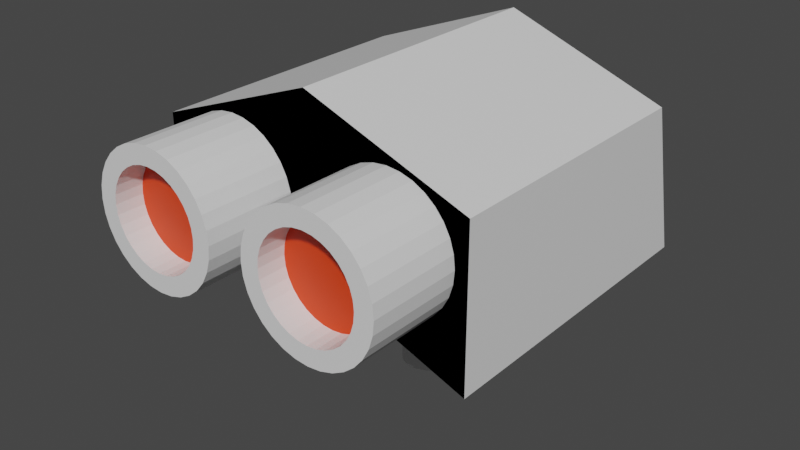 # Source: roboHead.blend  (saved by Blender 3.3.6; exported with 4.5.12 LTS)
import bpy
from mathutils import Matrix  # noqa: F401  (used for matrix-valued properties, if any)

bpy.ops.wm.read_factory_settings(use_empty=True)
scene = bpy.context.scene
scene.name = 'Scene'

# ---- collections
col_collection = bpy.data.collections.new('Collection'); scene.collection.children.link(col_collection)

# ---- materials (node trees are filled in below, after node groups)
mat_eyes = bpy.data.materials.new('eyes')
mat_eyes.use_transparent_shadow = False
mat_headmat = bpy.data.materials.new('HeadMat')
mat_headmat.use_transparent_shadow = False

# ---- material node trees
mat_eyes.use_nodes = True; mat_eyes.node_tree.nodes.clear()
_N = mat_eyes.node_tree.nodes; _L = mat_eyes.node_tree.links
n0 = _N.new('ShaderNodeBsdfPrincipled'); n0.name = 'Principled BSDF'; n0.location = (10, 300)
n0.distribution = 'GGX'
n0.subsurface_method = 'RANDOM_WALK_SKIN'
n0.inputs[0].default_value = (0.8, 0.04305, 0.0, 1.0)
n0.inputs[3].default_value = 1.45
n0.inputs[27].default_value = (0.0, 0.0, 0.0, 1.0)
n0.inputs[28].default_value = 1.0
n1 = _N.new('ShaderNodeOutputMaterial'); n1.name = 'Material Output'; n1.location = (300, 300)
_L.new(n0.outputs[0], n1.inputs[0])
n1.is_active_output = True
mat_headmat.use_nodes = True; mat_headmat.node_tree.nodes.clear()
_N = mat_headmat.node_tree.nodes; _L = mat_headmat.node_tree.links
n0 = _N.new('ShaderNodeBsdfPrincipled'); n0.name = 'Principled BSDF'; n0.location = (10, 300)
n0.distribution = 'GGX'
n0.subsurface_method = 'RANDOM_WALK_SKIN'
n0.inputs[3].default_value = 1.45
n0.inputs[27].default_value = (0.0, 0.0, 0.0, 1.0)
n0.inputs[28].default_value = 1.0
n1 = _N.new('ShaderNodeOutputMaterial'); n1.name = 'Material Output'; n1.location = (300, 300)
_L.new(n0.outputs[0], n1.inputs[0])
n1.is_active_output = True

# ---- world
world_world = bpy.data.worlds.new('World'); scene.world = world_world
world_world.use_nodes = True; world_world.node_tree.nodes.clear()
_N = world_world.node_tree.nodes; _L = world_world.node_tree.links
n0 = _N.new('ShaderNodeOutputWorld'); n0.name = 'World Output'; n0.location = (300, 300)
n1 = _N.new('ShaderNodeBackground'); n1.name = 'Background'; n1.location = (10, 300)
n1.inputs[0].default_value = (0.05088, 0.05088, 0.05088, 1.0)
_L.new(n1.outputs[0], n0.inputs[0])
n0.is_active_output = True
world_world.color = (0.05088, 0.05088, 0.05088)
world_world.use_sun_shadow = False
world_world.sun_shadow_jitter_overblur = 0.0

# ---- meshes
me_cube_003 = bpy.data.meshes.new('Cube.003')
me_cube_003.from_pydata([(-1.0, -1.0, -1.0), (-1.0, -1.0, 1.0), (-1.0, 1.0, -1.0), (-1.0, 0.754, 1.0), (1.0, -1.0, -1.0), (1.0, -1.0, 1.0), (1.0, 1.0, -1.0), (1.0, 0.754, 1.0), (0.0, 1.0, -0.2246), (0.0, 0.754, 1.775), (0.0, -1.0, -0.2246), (0.0, -1.0, 1.775), (-0.5171, -0.7471, 1.244), (-0.5171, -1.56, 1.244), (-0.4378, -0.7471, 1.227), (-0.4378, -1.56, 1.227), (-0.3616, -0.7471, 1.18), (-0.3616, -1.56, 1.18), (-0.2913, -0.7471, 1.102), (-0.2913, -1.56, 1.102), (-0.2297, -0.7471, 0.9971), (-0.2297, -1.56, 0.9971), (-0.1791, -0.7471, 0.8695), (-0.1791, -1.56, 0.8695), (-0.1416, -0.7471, 0.724), (-0.1416, -1.56, 0.724), (-0.1184, -0.7471, 0.5661), (-0.1184, -1.56, 0.5661), (-0.1106, -0.7471, 0.4019), (-0.1106, -1.56, 0.4019), (-0.1184, -0.7471, 0.2377), (-0.1184, -1.56, 0.2377), (-0.1416, -0.7471, 0.07979), (-0.1416, -1.56, 0.07979), (-0.1791, -0.7471, -0.06573), (-0.1791, -1.56, -0.06573), (-0.2297, -0.7471, -0.1933), (-0.2297, -1.56, -0.1933), (-0.2913, -0.7471, -0.2979), (-0.2913, -1.56, -0.2979), (-0.3616, -0.7471, -0.3757), (-0.3616, -1.56, -0.3757), (-0.4378, -0.7471, -0.4236), (-0.4378, -1.56, -0.4236), (-0.5171, -0.7471, -0.4398), (-0.5171, -1.56, -0.4398), (-0.5964, -0.7471, -0.4236), (-0.5964, -1.56, -0.4236), (-0.6727, -0.7471, -0.3757), (-0.6727, -1.56, -0.3757), (-0.7429, -0.7471, -0.2979), (-0.7429, -1.56, -0.2979), (-0.8045, -0.7471, -0.1933), (-0.8045, -1.56, -0.1933), (-0.8551, -0.7471, -0.06573), (-0.8551, -1.56, -0.06573), (-0.8927, -0.7471, 0.07979), (-0.8927, -1.56, 0.07979), (-0.9158, -0.7471, 0.2377), (-0.9158, -1.56, 0.2377), (-0.9236, -0.7471, 0.4019), (-0.9236, -1.56, 0.4019), (-0.9158, -0.7471, 0.5661), (-0.9158, -1.56, 0.5661), (-0.8927, -0.7471, 0.724), (-0.8927, -1.56, 0.724), (-0.8551, -0.7471, 0.8695), (-0.8551, -1.56, 0.8695), (-0.8045, -0.7471, 0.9971), (-0.8045, -1.56, 0.9971), (-0.7429, -0.7471, 1.102), (-0.7429, -1.56, 1.102), (-0.6727, -0.7471, 1.18), (-0.6727, -1.56, 1.18), (-0.5964, -0.7471, 1.227), (-0.5964, -1.56, 1.227), (-0.4596, -1.56, 1.001), (-0.5171, -1.56, 1.013), (-0.4042, -1.56, 0.9662), (-0.3532, -1.56, 0.9097), (-0.3085, -1.56, 0.8338), (-0.2719, -1.56, 0.7412), (-0.2446, -1.56, 0.6356), (-0.2278, -1.56, 0.521), (-0.2222, -1.56, 0.4019), (-0.2278, -1.56, 0.2827), (-0.2446, -1.56, 0.1682), (-0.2719, -1.56, 0.06256), (-0.3085, -1.56, -0.02999), (-0.3532, -1.56, -0.1059), (-0.4042, -1.56, -0.1624), (-0.4596, -1.56, -0.1971), (-0.5171, -1.56, -0.2089), (-0.5747, -1.56, -0.1971), (-0.63, -1.56, -0.1624), (-0.681, -1.56, -0.1059), (-0.7257, -1.56, -0.02999), (-0.7624, -1.56, 0.06256), (-0.7896, -1.56, 0.1682), (-0.8064, -1.56, 0.2827), (-0.8121, -1.56, 0.4019), (-0.8064, -1.56, 0.521), (-0.7896, -1.56, 0.6356), (-0.7624, -1.56, 0.7412), (-0.7257, -1.56, 0.8338), (-0.681, -1.56, 0.9097), (-0.63, -1.56, 0.9662), (-0.5747, -1.56, 1.001), (-0.4596, -1.389, 1.001), (-0.5171, -1.389, 1.013), (-0.4042, -1.389, 0.9662), (-0.3532, -1.389, 0.9097), (-0.3085, -1.389, 0.8338), (-0.2719, -1.389, 0.7412), (-0.2446, -1.389, 0.6356), (-0.2278, -1.389, 0.521), (-0.2222, -1.389, 0.4019), (-0.2278, -1.389, 0.2827), (-0.2446, -1.389, 0.1682), (-0.2719, -1.389, 0.06256), (-0.3085, -1.389, -0.02999), (-0.3532, -1.389, -0.1059), (-0.4042, -1.389, -0.1624), (-0.4596, -1.389, -0.1971), (-0.5171, -1.389, -0.2089), (-0.5747, -1.389, -0.1971), (-0.63, -1.389, -0.1624), (-0.681, -1.389, -0.1059), (-0.7257, -1.389, -0.02999), (-0.7624, -1.389, 0.06256), (-0.7896, -1.389, 0.1682), (-0.8064, -1.389, 0.2827), (-0.8121, -1.389, 0.4019), (-0.8064, -1.389, 0.521), (-0.7896, -1.389, 0.6356), (-0.7624, -1.389, 0.7412), (-0.7257, -1.389, 0.8338), (-0.681, -1.389, 0.9097), (-0.63, -1.389, 0.9662), (-0.5747, -1.389, 1.001), (0.06322, -0.1526, 0.1409), (-0.1168, -0.1168, -2.006), (0.06322, -0.1526, -2.435), (-0.1168, -0.1168, -1.576), (0.09178, -0.1374, 0.1409), (-0.1168, -0.1168, -1.147), (0.09178, -0.1374, -2.435), (-0.1168, -0.1168, -0.7177), (0.1168, -0.1168, 0.1409), (-0.1168, -0.1168, -0.2884), (0.1168, -0.1168, -2.435), (2.995e-08, 0.1652, -0.2884), (0.1374, -0.09178, 0.1409), (2.995e-08, 0.1652, -0.7177), (0.1374, -0.09178, -2.435), (2.995e-08, 0.1652, -1.147), (0.1526, -0.06322, 0.1409), (2.995e-08, 0.1652, -1.576), (0.1526, -0.06322, -2.435), (2.995e-08, 0.1652, -2.006), (0.162, -0.03223, 0.1409), (0.03223, 0.162, -2.006), (0.162, -0.03223, -2.435), (0.03223, 0.162, -1.576), (0.1652, 2.37e-08, 0.1409), (0.03223, 0.162, -1.147), (0.1652, 2.37e-08, -2.435), (0.03223, 0.162, -0.7177), (0.162, 0.03223, 0.1409), (0.03223, 0.162, -0.2884), (0.162, 0.03223, -2.435), (-0.1374, -0.09178, -2.006), (0.1526, 0.06322, 0.1409), (-0.1374, -0.09178, -1.576), (0.1526, 0.06322, -2.435), (-0.1374, -0.09178, -1.147), (0.1374, 0.09178, 0.1409), (-0.1374, -0.09178, -0.7177), (0.1374, 0.09178, -2.435), (-0.1374, -0.09178, -0.2884), (0.1168, 0.1168, 0.1409), (0.06322, 0.1526, -2.006), (0.1168, 0.1168, -2.435), (0.06322, 0.1526, -1.576), (0.09178, 0.1374, 0.1409), (0.06322, 0.1526, -1.147), (0.09178, 0.1374, -2.435), (0.06322, 0.1526, -0.7177), (0.06322, 0.1526, 0.1409), (0.06322, 0.1526, -0.2884), (0.06322, 0.1526, -2.435), (-0.1526, -0.06322, -2.006), (0.03223, 0.162, 0.1409), (-0.1526, -0.06322, -1.576), (0.03223, 0.162, -2.435), (-0.1526, -0.06322, -1.147), (2.995e-08, 0.1652, 0.1409), (-0.1526, -0.06322, -0.7177), (2.995e-08, 0.1652, -2.435), (-0.1526, -0.06322, -0.2884), (-0.162, 0.03223, -0.7177), (0.09178, 0.1374, -2.006), (-0.162, 0.03223, -0.2884), (0.09178, 0.1374, -1.576), (1.0, -1.0, -1.0), (1.0, -1.0, 1.0), (-1.0, -1.0, -1.0), (-1.0, -1.0, 1.0), (0.5171, -0.7471, 1.244), (0.5171, -1.56, 1.244), (0.4378, -0.7471, 1.227), (0.4378, -1.56, 1.227), (0.3616, -0.7471, 1.18), (0.3616, -1.56, 1.18), (0.2913, -0.7471, 1.102), (0.2913, -1.56, 1.102), (0.2297, -0.7471, 0.9971), (0.2297, -1.56, 0.9971), (0.1791, -0.7471, 0.8695), (0.1791, -1.56, 0.8695), (0.1416, -0.7471, 0.724), (0.1416, -1.56, 0.724), (0.1184, -0.7471, 0.5661), (0.1184, -1.56, 0.5661), (0.1106, -0.7471, 0.4019), (0.1106, -1.56, 0.4019), (0.1184, -0.7471, 0.2377), (0.1184, -1.56, 0.2377), (0.1416, -0.7471, 0.07979), (0.1416, -1.56, 0.07979), (0.1791, -0.7471, -0.06573), (0.1791, -1.56, -0.06573), (0.2297, -0.7471, -0.1933), (0.2297, -1.56, -0.1933), (0.2913, -0.7471, -0.2979), (0.2913, -1.56, -0.2979), (0.3616, -0.7471, -0.3757), (0.3616, -1.56, -0.3757), (0.4378, -0.7471, -0.4236), (0.4378, -1.56, -0.4236), (0.5171, -0.7471, -0.4398), (0.5171, -1.56, -0.4398), (0.5964, -0.7471, -0.4236), (0.5964, -1.56, -0.4236), (0.6727, -0.7471, -0.3757), (0.6727, -1.56, -0.3757), (0.7429, -0.7471, -0.2979), (0.7429, -1.56, -0.2979), (0.8045, -0.7471, -0.1933), (0.8045, -1.56, -0.1933), (0.8551, -0.7471, -0.06573), (0.8551, -1.56, -0.06573), (0.8927, -0.7471, 0.07979), (0.8927, -1.56, 0.07979), (0.9158, -0.7471, 0.2377), (0.9158, -1.56, 0.2377), (0.9236, -0.7471, 0.4019), (0.9236, -1.56, 0.4019), (0.9158, -0.7471, 0.5661), (0.9158, -1.56, 0.5661), (0.8927, -0.7471, 0.724), (0.8927, -1.56, 0.724), (0.8551, -0.7471, 0.8695), (0.8551, -1.56, 0.8695), (0.8045, -0.7471, 0.9971), (0.8045, -1.56, 0.9971), (0.7429, -0.7471, 1.102), (0.7429, -1.56, 1.102), (0.6727, -0.7471, 1.18), (0.6727, -1.56, 1.18), (0.5964, -0.7471, 1.227), (0.5964, -1.56, 1.227), (0.4596, -1.56, 1.001), (0.5171, -1.56, 1.013), (0.4042, -1.56, 0.9662), (0.3532, -1.56, 0.9097), (0.3085, -1.56, 0.8338), (0.2719, -1.56, 0.7412), (0.2446, -1.56, 0.6356), (0.2278, -1.56, 0.521), (0.2222, -1.56, 0.4019), (0.2278, -1.56, 0.2827), (0.2446, -1.56, 0.1682), (0.2719, -1.56, 0.06256), (0.3085, -1.56, -0.02999), (0.3532, -1.56, -0.1059), (0.4042, -1.56, -0.1624), (0.4596, -1.56, -0.1971), (0.5171, -1.56, -0.2089), (0.5747, -1.56, -0.1971), (0.63, -1.56, -0.1624), (0.681, -1.56, -0.1059), (0.7257, -1.56, -0.02999), (0.7624, -1.56, 0.06256), (0.7896, -1.56, 0.1682), (0.8064, -1.56, 0.2827), (0.8121, -1.56, 0.4019), (0.8064, -1.56, 0.521), (0.7896, -1.56, 0.6356), (0.7624, -1.56, 0.7412), (0.7257, -1.56, 0.8338), (0.681, -1.56, 0.9097), (0.63, -1.56, 0.9662), (0.5747, -1.56, 1.001), (0.4596, -1.389, 1.001), (0.5171, -1.389, 1.013), (0.4042, -1.389, 0.9662), (0.3532, -1.389, 0.9097), (0.3085, -1.389, 0.8338), (0.2719, -1.389, 0.7412), (0.2446, -1.389, 0.6356), (0.2278, -1.389, 0.521), (0.2222, -1.389, 0.4019), (0.2278, -1.389, 0.2827), (0.2446, -1.389, 0.1682), (0.2719, -1.389, 0.06256), (0.3085, -1.389, -0.02999), (0.3532, -1.389, -0.1059), (0.4042, -1.389, -0.1624), (0.4596, -1.389, -0.1971), (0.5171, -1.389, -0.2089), (0.5747, -1.389, -0.1971), (0.63, -1.389, -0.1624), (0.681, -1.389, -0.1059), (0.7257, -1.389, -0.02999), (0.7624, -1.389, 0.06256), (0.7896, -1.389, 0.1682), (0.8064, -1.389, 0.2827), (0.8121, -1.389, 0.4019), (0.8064, -1.389, 0.521), (0.7896, -1.389, 0.6356), (0.7624, -1.389, 0.7412), (0.7257, -1.389, 0.8338), (0.681, -1.389, 0.9097), (0.63, -1.389, 0.9662), (0.5747, -1.389, 1.001), (0.09178, 0.1374, -1.147), (0.09178, 0.1374, -0.7177), (0.09178, 0.1374, -0.2884), (-0.162, -0.03223, -2.006), (-0.162, -0.03223, -1.576), (-0.162, -0.03223, -1.147), (-0.162, -0.03223, -0.7177), (-0.162, -0.03223, -0.2884), (0.1168, 0.1168, -2.006), (0.1168, 0.1168, -1.576), (0.1168, 0.1168, -1.147), (0.1168, 0.1168, -0.7177), (0.1168, 0.1168, -0.2884), (-0.1652, 2.37e-08, -2.006), (-0.1652, 2.37e-08, -1.576), (-0.1652, 2.37e-08, -1.147), (-0.1652, 2.37e-08, -0.7177), (-0.1652, 2.37e-08, -0.2884), (0.1374, 0.09178, -2.006), (0.1374, 0.09178, -1.576), (0.1374, 0.09178, -1.147), (0.1374, 0.09178, -0.7177), (0.1374, 0.09178, -0.2884), (-0.162, 0.03223, -2.006), (-0.162, 0.03223, -1.576), (-0.162, 0.03223, -1.147), (-0.03223, 0.162, 0.1409), (-0.03223, 0.162, -2.435), (-0.06322, 0.1526, 0.1409), (-0.06322, 0.1526, -2.435), (-0.09178, 0.1374, 0.1409), (-0.09178, 0.1374, -2.435), (-0.1168, 0.1168, 0.1409), (-0.1168, 0.1168, -2.435), (-0.1374, 0.09178, 0.1409), (-0.1374, 0.09178, -2.435), (-0.1526, 0.06322, 0.1409), (-0.1526, 0.06322, -2.435), (-0.162, 0.03223, 0.1409), (-0.162, 0.03223, -2.435), (-0.1652, 2.37e-08, 0.1409), (-0.1652, 2.37e-08, -2.435), (-0.162, -0.03223, 0.1409), (-0.162, -0.03223, -2.435), (-0.1526, -0.06322, 0.1409), (-0.1526, -0.06322, -2.435), (-0.1374, -0.09178, 0.1409), (-0.1374, -0.09178, -2.435), (-0.1168, -0.1168, 0.1409), (-0.1168, -0.1168, -2.435), (-0.09178, -0.1374, 0.1409), (-0.09178, -0.1374, -2.435), (-0.06322, -0.1526, 0.1409), (-0.06322, -0.1526, -2.435), (-0.03223, -0.162, 0.1409), (-0.03223, -0.162, -2.435), (2.995e-08, -0.1652, 0.1409), (2.995e-08, -0.1652, -2.435), (0.03223, -0.162, 0.1409), (0.03223, -0.162, -2.435), (-0.09178, -0.1374, -0.2884), (-0.09178, -0.1374, -0.7177), (-0.09178, -0.1374, -1.147), (-0.09178, -0.1374, -1.576), (-0.09178, -0.1374, -2.006), (-0.06322, -0.1526, -0.2884), (-0.06322, -0.1526, -0.7177), (-0.06322, -0.1526, -1.147), (-0.06322, -0.1526, -1.576), (-0.06322, -0.1526, -2.006), (-0.03223, 0.162, -0.2884), (-0.03223, 0.162, -0.7177), (-0.03223, 0.162, -1.147), (-0.03223, 0.162, -1.576), (-0.03223, 0.162, -2.006), (-0.03223, -0.162, -0.2884), (-0.03223, -0.162, -0.7177), (-0.03223, -0.162, -1.147), (-0.03223, -0.162, -1.576), (-0.03223, -0.162, -2.006), (2.995e-08, -0.1652, -0.2884), (2.995e-08, -0.1652, -0.7177), (2.995e-08, -0.1652, -1.147), (2.995e-08, -0.1652, -1.576), (2.995e-08, -0.1652, -2.006), (-0.06322, 0.1526, -0.2884), (-0.06322, 0.1526, -0.7177), (-0.06322, 0.1526, -1.147), (-0.06322, 0.1526, -1.576), (-0.06322, 0.1526, -2.006), (0.03223, -0.162, -0.2884), (0.03223, -0.162, -0.7177), (0.03223, -0.162, -1.147), (0.03223, -0.162, -1.576), (0.03223, -0.162, -2.006), (0.06322, -0.1526, -0.2884), (0.06322, -0.1526, -0.7177), (0.06322, -0.1526, -1.147), (0.06322, -0.1526, -1.576), (0.06322, -0.1526, -2.006), (-0.09178, 0.1374, -0.2884), (-0.09178, 0.1374, -0.7177), (-0.09178, 0.1374, -1.147), (-0.09178, 0.1374, -1.576), (-0.09178, 0.1374, -2.006), (0.09178, -0.1374, -0.2884), (0.09178, -0.1374, -0.7177), (0.09178, -0.1374, -1.147), (0.09178, -0.1374, -1.576), (0.09178, -0.1374, -2.006), (0.1168, -0.1168, -0.2884), (0.1168, -0.1168, -0.7177), (0.1168, -0.1168, -1.147), (0.1168, -0.1168, -1.576), (0.1168, -0.1168, -2.006), (-0.1168, 0.1168, -0.2884), (-0.1168, 0.1168, -0.7177), (-0.1168, 0.1168, -1.147), (-0.1168, 0.1168, -1.576), (-0.1168, 0.1168, -2.006), (0.1374, -0.09178, -0.2884), (0.1374, -0.09178, -0.7177), (0.1374, -0.09178, -1.147), (0.1374, -0.09178, -1.576), (0.1374, -0.09178, -2.006), (0.1526, -0.06322, -0.2884), (0.1526, -0.06322, -0.7177), (0.1526, -0.06322, -1.147), (0.1526, -0.06322, -1.576), (0.1526, -0.06322, -2.006), (-0.1374, 0.09178, -0.2884), (-0.1374, 0.09178, -0.7177), (-0.1374, 0.09178, -1.147), (-0.1374, 0.09178, -1.576), (-0.1374, 0.09178, -2.006), (0.162, -0.03223, -0.2884), (0.162, -0.03223, -0.7177), (0.162, -0.03223, -1.147), (0.162, -0.03223, -1.576), (0.162, -0.03223, -2.006), (0.1652, 2.37e-08, -0.2884), (0.1652, 2.37e-08, -0.7177), (0.1652, 2.37e-08, -1.147), (0.1652, 2.37e-08, -1.576), (0.1652, 2.37e-08, -2.006), (-0.1526, 0.06322, -0.2884), (-0.1526, 0.06322, -0.7177), (-0.1526, 0.06322, -1.147), (-0.1526, 0.06322, -1.576), (-0.1526, 0.06322, -2.006), (0.162, 0.03223, -0.2884), (0.162, 0.03223, -0.7177), (0.162, 0.03223, -1.147), (0.162, 0.03223, -1.576), (0.162, 0.03223, -2.006), (0.1526, 0.06322, -0.2884), (0.1526, 0.06322, -0.7177), (0.1526, 0.06322, -1.147), (0.1526, 0.06322, -1.576), (0.1526, 0.06322, -2.006)], [], [(0, 1, 3, 2), (8, 9, 7, 6), (6, 7, 5, 4), (10, 11, 1, 0), (8, 6, 4, 10), (2, 8, 10, 0), (4, 5, 11, 10), (2, 3, 9, 8), (12, 13, 15, 14), (14, 15, 17, 16), (16, 17, 19, 18), (18, 19, 21, 20), (20, 21, 23, 22), (22, 23, 25, 24), (24, 25, 27, 26), (26, 27, 29, 28), (28, 29, 31, 30), (30, 31, 33, 32), (32, 33, 35, 34), (34, 35, 37, 36), (36, 37, 39, 38), (38, 39, 41, 40), (40, 41, 43, 42), (42, 43, 45, 44), (44, 45, 47, 46), (46, 47, 49, 48), (48, 49, 51, 50), (50, 51, 53, 52), (52, 53, 55, 54), (54, 55, 57, 56), (56, 57, 59, 58), (58, 59, 61, 60), (60, 61, 63, 62), (62, 63, 65, 64), (64, 65, 67, 66), (66, 67, 69, 68), (68, 69, 71, 70), (70, 71, 73, 72), (39, 37, 88, 89), (72, 73, 75, 74), (74, 75, 13, 12), (12, 14, 16, 18, 20, 22, 24, 26, 28, 30, 32, 34, 36, 38, 40, 42, 44, 46, 48, 50, 52, 54, 56, 58, 60, 62, 64, 66, 68, 70, 72, 74), (86, 85, 117, 118), (57, 55, 97, 98), (75, 73, 106, 107), (31, 29, 84, 85), (49, 47, 93, 94), (67, 65, 102, 103), (23, 21, 80, 81), (41, 39, 89, 90), (59, 57, 98, 99), (15, 13, 77, 76), (13, 75, 107, 77), (33, 31, 85, 86), (51, 49, 94, 95), (69, 67, 103, 104), (25, 23, 81, 82), (43, 41, 90, 91), (61, 59, 99, 100), (17, 15, 76, 78), (35, 33, 86, 87), (53, 51, 95, 96), (71, 69, 104, 105), (27, 25, 82, 83), (45, 43, 91, 92), (63, 61, 100, 101), (19, 17, 78, 79), (37, 35, 87, 88), (55, 53, 96, 97), (73, 71, 105, 106), (29, 27, 83, 84), (47, 45, 92, 93), (65, 63, 101, 102), (21, 19, 79, 80), (100, 99, 131, 132), (87, 86, 118, 119), (101, 100, 132, 133), (88, 87, 119, 120), (102, 101, 133, 134), (89, 88, 120, 121), (103, 102, 134, 135), (90, 89, 121, 122), (76, 77, 109, 108), (104, 103, 135, 136), (91, 90, 122, 123), (78, 76, 108, 110), (105, 104, 136, 137), (92, 91, 123, 124), (79, 78, 110, 111), (106, 105, 137, 138), (93, 92, 124, 125), (80, 79, 111, 112), (107, 106, 138, 139), (94, 93, 125, 126), (81, 80, 112, 113), (77, 107, 139, 109), (95, 94, 126, 127), (82, 81, 113, 114), (96, 95, 127, 128), (83, 82, 114, 115), (97, 96, 128, 129), (84, 83, 115, 116), (98, 97, 129, 130), (85, 84, 116, 117), (99, 98, 130, 131), (339, 340, 350, 349), (367, 440, 425, 365), (179, 382, 380, 199), (340, 341, 351, 350), (440, 439, 424, 425), (149, 384, 382, 179), (341, 342, 352, 351), (439, 438, 423, 424), (396, 386, 384, 149), (342, 343, 353, 352), (438, 437, 422, 423), (401, 388, 386, 396), (381, 191, 339, 379), (437, 436, 421, 422), (411, 390, 388, 401), (191, 193, 340, 339), (369, 455, 440, 367), (416, 392, 390, 411), (193, 195, 341, 340), (455, 454, 439, 440), (426, 394, 392, 416), (183, 185, 336, 203), (195, 197, 342, 341), (454, 453, 438, 439), (431, 140, 394, 426), (197, 199, 343, 342), (453, 452, 437, 438), (441, 144, 140, 431), (194, 161, 181, 190), (452, 451, 436, 437), (361, 200, 482, 483), (446, 148, 144, 441), (161, 163, 183, 181), (360, 361, 483, 484), (10, 204, 205, 11), (9, 11, 205, 7), (3, 207, 11, 9), (206, 10, 11, 207), (208, 210, 211, 209), (210, 212, 213, 211), (212, 214, 215, 213), (214, 216, 217, 215), (216, 218, 219, 217), (218, 220, 221, 219), (220, 222, 223, 221), (222, 224, 225, 223), (224, 226, 227, 225), (226, 228, 229, 227), (228, 230, 231, 229), (230, 232, 233, 231), (232, 234, 235, 233), (234, 236, 237, 235), (236, 238, 239, 237), (238, 240, 241, 239), (240, 242, 243, 241), (242, 244, 245, 243), (244, 246, 247, 245), (246, 248, 249, 247), (248, 250, 251, 249), (250, 252, 253, 251), (252, 254, 255, 253), (254, 256, 257, 255), (256, 258, 259, 257), (258, 260, 261, 259), (260, 262, 263, 261), (262, 264, 265, 263), (264, 266, 267, 265), (266, 268, 269, 267), (235, 285, 284, 233), (268, 270, 271, 269), (270, 208, 209, 271), (208, 270, 268, 266, 264, 262, 260, 258, 256, 254, 252, 250, 248, 246, 244, 242, 240, 238, 236, 234, 232, 230, 228, 226, 224, 222, 220, 218, 216, 214, 212, 210), (282, 314, 313, 281), (253, 294, 293, 251), (271, 303, 302, 269), (227, 281, 280, 225), (245, 290, 289, 243), (263, 299, 298, 261), (219, 277, 276, 217), (237, 286, 285, 235), (255, 295, 294, 253), (211, 272, 273, 209), (209, 273, 303, 271), (229, 282, 281, 227), (247, 291, 290, 245), (265, 300, 299, 263), (221, 278, 277, 219), (239, 287, 286, 237), (257, 296, 295, 255), (213, 274, 272, 211), (231, 283, 282, 229), (249, 292, 291, 247), (267, 301, 300, 265), (223, 279, 278, 221), (241, 288, 287, 239), (259, 297, 296, 257), (215, 275, 274, 213), (233, 284, 283, 231), (251, 293, 292, 249), (269, 302, 301, 267), (225, 280, 279, 223), (243, 289, 288, 241), (261, 298, 297, 259), (217, 276, 275, 215), (296, 328, 327, 295), (283, 315, 314, 282), (297, 329, 328, 296), (284, 316, 315, 283), (298, 330, 329, 297), (285, 317, 316, 284), (299, 331, 330, 298), (286, 318, 317, 285), (272, 304, 305, 273), (300, 332, 331, 299), (287, 319, 318, 286), (274, 306, 304, 272), (301, 333, 332, 300), (288, 320, 319, 287), (275, 307, 306, 274), (302, 334, 333, 301), (289, 321, 320, 288), (276, 308, 307, 275), (303, 335, 334, 302), (290, 322, 321, 289), (277, 309, 308, 276), (273, 305, 335, 303), (291, 323, 322, 290), (278, 310, 309, 277), (292, 324, 323, 291), (279, 311, 310, 278), (293, 325, 324, 292), (280, 312, 311, 279), (294, 326, 325, 293), (281, 313, 312, 280), (295, 327, 326, 294), (371, 470, 455, 369), (456, 152, 148, 446), (163, 165, 185, 183), (470, 469, 454, 455), (461, 156, 152, 456), (165, 167, 187, 185), (469, 468, 453, 454), (471, 160, 156, 461), (167, 169, 189, 187), (468, 467, 452, 453), (476, 164, 160, 471), (198, 159, 161, 194), (467, 466, 451, 452), (486, 168, 164, 476), (159, 157, 163, 161), (373, 485, 470, 371), (491, 172, 168, 486), (157, 155, 165, 163), (485, 484, 469, 470), (358, 176, 172, 491), (155, 153, 167, 165), (484, 483, 468, 469), (348, 180, 176, 358), (153, 151, 169, 167), (483, 482, 467, 468), (338, 184, 180, 348), (190, 181, 201, 186), (482, 481, 466, 467), (189, 188, 184, 338), (181, 183, 203, 201), (151, 196, 192, 169), (375, 359, 485, 373), (169, 192, 188, 189), (185, 187, 337, 336), (108, 109, 139, 138, 137, 136, 135, 134, 133, 132, 131, 130, 129, 128, 127, 126, 125, 124, 123, 122, 121, 120, 119, 118, 117, 116, 115, 114, 113, 112, 111, 110), (304, 306, 307, 308, 309, 310, 311, 312, 313, 314, 315, 316, 317, 318, 319, 320, 321, 322, 323, 324, 325, 326, 327, 328, 329, 330, 331, 332, 333, 334, 335, 305), (199, 380, 378, 343), (422, 421, 406, 407), (379, 339, 349, 377), (343, 378, 376, 353), (423, 422, 407, 408), (352, 353, 202, 200), (353, 376, 374, 202), (424, 423, 408, 409), (351, 352, 200, 361), (202, 374, 372, 481), (425, 424, 409, 410), (350, 351, 361, 360), (481, 372, 370, 466), (365, 425, 410, 363), (349, 350, 360, 359), (466, 370, 368, 451), (407, 406, 151, 153), (377, 349, 359, 375), (451, 368, 366, 436), (408, 407, 153, 155), (200, 202, 481, 482), (436, 366, 364, 421), (409, 408, 155, 157), (410, 409, 157, 159), (421, 364, 362, 406), (359, 360, 484, 485), (187, 189, 338, 337), (406, 362, 196, 151), (363, 410, 159, 198), (186, 201, 344, 182), (201, 203, 345, 344), (203, 336, 346, 345), (336, 337, 347, 346), (337, 338, 348, 347), (182, 344, 354, 178), (344, 345, 355, 354), (345, 346, 356, 355), (346, 347, 357, 356), (347, 348, 358, 357), (178, 354, 495, 174), (354, 355, 494, 495), (355, 356, 493, 494), (356, 357, 492, 493), (357, 358, 491, 492), (174, 495, 490, 170), (495, 494, 489, 490), (494, 493, 488, 489), (493, 492, 487, 488), (492, 491, 486, 487), (170, 490, 480, 166), (490, 489, 479, 480), (489, 488, 478, 479), (488, 487, 477, 478), (487, 486, 476, 477), (166, 480, 475, 162), (480, 479, 474, 475), (479, 478, 473, 474), (478, 477, 472, 473), (477, 476, 471, 472), (162, 475, 465, 158), (475, 474, 464, 465), (474, 473, 463, 464), (473, 472, 462, 463), (472, 471, 461, 462), (158, 465, 460, 154), (465, 464, 459, 460), (464, 463, 458, 459), (463, 462, 457, 458), (462, 461, 456, 457), (154, 460, 450, 150), (460, 459, 449, 450), (459, 458, 448, 449), (458, 457, 447, 448), (457, 456, 446, 447), (150, 450, 445, 146), (450, 449, 444, 445), (449, 448, 443, 444), (448, 447, 442, 443), (447, 446, 441, 442), (146, 445, 435, 142), (445, 444, 434, 435), (444, 443, 433, 434), (443, 442, 432, 433), (442, 441, 431, 432), (142, 435, 430, 395), (435, 434, 429, 430), (434, 433, 428, 429), (433, 432, 427, 428), (432, 431, 426, 427), (395, 430, 420, 393), (430, 429, 419, 420), (429, 428, 418, 419), (428, 427, 417, 418), (427, 426, 416, 417), (393, 420, 415, 391), (420, 419, 414, 415), (419, 418, 413, 414), (418, 417, 412, 413), (417, 416, 411, 412), (391, 415, 405, 389), (415, 414, 404, 405), (414, 413, 403, 404), (413, 412, 402, 403), (412, 411, 401, 402), (389, 405, 400, 387), (405, 404, 399, 400), (404, 403, 398, 399), (403, 402, 397, 398), (402, 401, 396, 397), (387, 400, 141, 385), (400, 399, 143, 141), (399, 398, 145, 143), (398, 397, 147, 145), (397, 396, 149, 147), (385, 141, 171, 383), (141, 143, 173, 171), (143, 145, 175, 173), (145, 147, 177, 175), (147, 149, 179, 177), (383, 171, 191, 381), (171, 173, 193, 191), (173, 175, 195, 193), (175, 177, 197, 195), (177, 179, 199, 197)])
me_cube_003.polygons.foreach_set('material_index', [1, 1, 1, 1, 1, 1, 1, 1, 1, 1, 1, 1, 1, 1, 1, 1, 1, 1, 1, 1, 1, 1, 1, 1, 1, 1, 1, 1, 1, 1, 1, 1, 1, 1, 1, 1, 1, 1, 1, 1, 1, 1, 1, 1, 1, 1, 1, 1, 1, 1, 1, 1, 1, 1, 1, 1, 1, 1, 1, 1, 1, 1, 1, 1, 1, 1, 1, 1, 1, 1, 1, 1, 1, 1, 1, 1, 1, 1, 1, 1, 1, 1, 1, 1, 1, 1, 1, 1, 1, 1, 1, 1, 1, 1, 1, 1, 1, 1, 1, 1, 1, 1, 1, 1, 1, 1, 1, 0, 1, 1, 0, 1, 1, 0, 1, 1, 1, 1, 1, 1, 1, 1, 1, 1, 1, 1, 1, 1, 1, 1, 1, 1, 1, 1, 1, 1, 0, 1, 1, 1, 1, 1, 1, 1, 1, 1, 1, 1, 1, 1, 1, 1, 1, 1, 1, 1, 1, 1, 1, 1, 1, 1, 1, 1, 1, 1, 1, 1, 1, 1, 1, 1, 1, 1, 1, 1, 1, 1, 1, 1, 1, 1, 1, 1, 1, 1, 1, 1, 1, 1, 1, 1, 1, 1, 1, 1, 1, 1, 1, 1, 1, 1, 1, 1, 1, 1, 1, 1, 1, 1, 1, 1, 1, 1, 1, 1, 1, 1, 1, 1, 1, 1, 1, 1, 1, 1, 1, 1, 1, 1, 1, 1, 1, 1, 1, 1, 1, 1, 1, 1, 1, 0, 1, 1, 0, 1, 1, 0, 1, 1, 0, 1, 1, 0, 1, 1, 0, 1, 1, 0, 1, 1, 0, 1, 1, 0, 1, 1, 1, 1, 1, 1, 1, 1, 0, 0, 0, 1, 1, 0, 1, 1, 0, 1, 1, 0, 1, 1, 0, 1, 1, 0, 1, 1, 0, 1, 1, 1, 1, 1, 1, 1, 1, 1, 1, 1, 1, 1, 1, 1, 1, 1, 1, 1, 1, 1, 1, 1, 1, 1, 1, 1, 1, 1, 1, 1, 1, 1, 1, 1, 1, 1, 1, 1, 1, 1, 1, 1, 1, 1, 1, 1, 1, 1, 1, 1, 1, 1, 1, 1, 1, 1, 1, 1, 1, 1, 1, 1, 1, 1, 1, 1, 1, 1, 1, 1, 1, 1, 1, 1, 1, 1, 1, 1, 1, 1, 1, 1, 1, 1, 1, 1, 1, 1, 1, 1, 1, 1, 1, 1, 1, 1, 1, 1, 1, 1, 1, 1, 1, 1])
_uv = me_cube_003.uv_layers.new(name='UVMap')
_uv.uv.foreach_set('vector', [0.7153, 0.7153, 0.4977, 0.7153, 0.4977, 0.4977, 0.7153, 0.4977, 0.1213, 0.2301, 0.1213, 0.01248, 0.2301, 0.09685, 0.2301, 0.3145, 0.7153, 0.4727, 0.4977, 0.4727, 0.4977, 0.2551, 0.7153, 0.2551, 0.3639, 0.2301, 0.3639, 0.01248, 0.4727, 0.09685, 0.4727, 0.3145, 0.1213, 0.3394, 0.2301, 0.3394, 0.2301, 0.5571, 0.1213, 0.5571, 0.01248, 0.3394, 0.1213, 0.3394, 0.1213, 0.5571, 0.01248, 0.5571, 0.2551, 0.3145, 0.2551, 0.09685, 0.3639, 0.01248, 0.3639, 0.2301, 0.01248, 0.3145, 0.01248, 0.09685, 0.1213, 0.01248, 0.1213, 0.2301, 0.2319, 0.8784, 0.2319, 0.79, 0.2405, 0.79, 0.2405, 0.8784, 0.2405, 0.8784, 0.2405, 0.79, 0.2488, 0.79, 0.2488, 0.8784, 0.01248, 0.79, 0.1009, 0.79, 0.1009, 0.7984, 0.01248, 0.7984, 0.01248, 0.7984, 0.1009, 0.7984, 0.1009, 0.8098, 0.01248, 0.8098, 0.01248, 0.8098, 0.1009, 0.8098, 0.1009, 0.8237, 0.01248, 0.8237, 0.01248, 0.8237, 0.1009, 0.8237, 0.1009, 0.8395, 0.01248, 0.8395, 0.01248, 0.8395, 0.1009, 0.8395, 0.1009, 0.8567, 0.01248, 0.8567, 0.01248, 0.8567, 0.1009, 0.8567, 0.1009, 0.8746, 0.01248, 0.8746, 0.01248, 0.8746, 0.1009, 0.8746, 0.1009, 0.8925, 0.01248, 0.8925, 0.01248, 0.8925, 0.1009, 0.8925, 0.1009, 0.9096, 0.01248, 0.9096, 0.01248, 0.9096, 0.1009, 0.9096, 0.1009, 0.9255, 0.01248, 0.9255, 0.01248, 0.9255, 0.1009, 0.9255, 0.1009, 0.9394, 0.01248, 0.9394, 0.01248, 0.9394, 0.1009, 0.9394, 0.1009, 0.9508, 0.01248, 0.9508, 0.01248, 0.9508, 0.1009, 0.9508, 0.1009, 0.9592, 0.01248, 0.9592, 0.9591, 0.4501, 0.9591, 0.5385, 0.9508, 0.5385, 0.9508, 0.4501, 0.9508, 0.4501, 0.9508, 0.5385, 0.9422, 0.5385, 0.9422, 0.4501, 0.9422, 0.4501, 0.9422, 0.5385, 0.9336, 0.5385, 0.9336, 0.4501, 0.9336, 0.4501, 0.9336, 0.5385, 0.9253, 0.5385, 0.9253, 0.4501, 0.4977, 0.7403, 0.5861, 0.7403, 0.5861, 0.7487, 0.4977, 0.7487, 0.4977, 0.7487, 0.5861, 0.7487, 0.5861, 0.7601, 0.4977, 0.7601, 0.4977, 0.7601, 0.5861, 0.7601, 0.5861, 0.774, 0.4977, 0.774, 0.4977, 0.774, 0.5861, 0.774, 0.5861, 0.7898, 0.4977, 0.7898, 0.4977, 0.7898, 0.5861, 0.7898, 0.5861, 0.807, 0.4977, 0.807, 0.4977, 0.807, 0.5861, 0.807, 0.5861, 0.8249, 0.4977, 0.8249, 0.4977, 0.8249, 0.5861, 0.8249, 0.5861, 0.8428, 0.4977, 0.8428, 0.4977, 0.8428, 0.5861, 0.8428, 0.5861, 0.8599, 0.4977, 0.8599, 0.4977, 0.8599, 0.5861, 0.8599, 0.5861, 0.8758, 0.4977, 0.8758, 0.4977, 0.8758, 0.5861, 0.8758, 0.5861, 0.8896, 0.4977, 0.8896, 0.4977, 0.8896, 0.5861, 0.8896, 0.5861, 0.901, 0.4977, 0.901, 0.4977, 0.901, 0.5861, 0.901, 0.5861, 0.9095, 0.4977, 0.9095, 0.8771, 0.4643, 0.8843, 0.4754, 0.8766, 0.4935, 0.8713, 0.4855, 0.215, 0.8784, 0.215, 0.79, 0.2233, 0.79, 0.2233, 0.8784, 0.2233, 0.8784, 0.2233, 0.79, 0.2319, 0.79, 0.2319, 0.8784, 0.1743, 0.582, 0.1829, 0.5842, 0.1909, 0.5898, 0.1981, 0.5986, 0.2043, 0.6103, 0.2091, 0.6245, 0.2125, 0.6405, 0.2142, 0.6577, 0.2142, 0.6756, 0.2125, 0.6934, 0.2091, 0.7105, 0.2043, 0.7261, 0.1981, 0.7397, 0.1909, 0.7508, 0.1829, 0.7589, 0.1743, 0.7637, 0.1656, 0.765, 0.1571, 0.7629, 0.1491, 0.7573, 0.1418, 0.7484, 0.1357, 0.7367, 0.1308, 0.7226, 0.1275, 0.7066, 0.1258, 0.6893, 0.1258, 0.6714, 0.1275, 0.6536, 0.1308, 0.6366, 0.1357, 0.621, 0.1418, 0.6074, 0.1491, 0.5963, 0.1571, 0.5882, 0.1656, 0.5834, 0.9253, 0.7981, 0.9253, 0.7856, 0.9439, 0.7856, 0.9439, 0.7981, 0.8136, 0.5085, 0.817, 0.4925, 0.8277, 0.5059, 0.8253, 0.5176, 0.8518, 0.6317, 0.8432, 0.6269, 0.8468, 0.6035, 0.853, 0.607, 0.8986, 0.5216, 0.9003, 0.5394, 0.8882, 0.54, 0.887, 0.5271, 0.8352, 0.4578, 0.8432, 0.4522, 0.8468, 0.4767, 0.8409, 0.4808, 0.8218, 0.5941, 0.817, 0.5785, 0.8277, 0.5684, 0.8312, 0.5797, 0.8953, 0.5906, 0.8905, 0.6048, 0.881, 0.5874, 0.8845, 0.5772, 0.869, 0.4562, 0.8771, 0.4643, 0.8713, 0.4855, 0.8655, 0.4796, 0.812, 0.5258, 0.8136, 0.5085, 0.8253, 0.5176, 0.8241, 0.5301, 0.869, 0.6309, 0.8605, 0.633, 0.8593, 0.6079, 0.8655, 0.6064, 0.8605, 0.633, 0.8518, 0.6317, 0.853, 0.607, 0.8593, 0.6079, 0.8953, 0.5046, 0.8986, 0.5216, 0.887, 0.5271, 0.8845, 0.5147, 0.828, 0.4666, 0.8352, 0.4578, 0.8409, 0.4808, 0.8357, 0.4872, 0.828, 0.6077, 0.8218, 0.5941, 0.8312, 0.5797, 0.8357, 0.5896, 0.8986, 0.5746, 0.8953, 0.5906, 0.8845, 0.5772, 0.887, 0.5655, 0.8605, 0.4514, 0.869, 0.4562, 0.8655, 0.4796, 0.8593, 0.4761, 0.812, 0.5437, 0.812, 0.5258, 0.8241, 0.5301, 0.8241, 0.5431, 0.8771, 0.6253, 0.869, 0.6309, 0.8655, 0.6064, 0.8713, 0.6023, 0.8905, 0.489, 0.8953, 0.5046, 0.8845, 0.5147, 0.881, 0.5034, 0.8218, 0.4783, 0.828, 0.4666, 0.8357, 0.4872, 0.8312, 0.4957, 0.8352, 0.6188, 0.828, 0.6077, 0.8357, 0.5896, 0.8409, 0.5976, 0.9003, 0.5573, 0.8986, 0.5746, 0.887, 0.5655, 0.8882, 0.553, 0.8518, 0.4501, 0.8605, 0.4514, 0.8593, 0.4761, 0.853, 0.4752, 0.8136, 0.5615, 0.812, 0.5437, 0.8241, 0.5431, 0.8253, 0.556, 0.8843, 0.6165, 0.8771, 0.6253, 0.8713, 0.6023, 0.8766, 0.5959, 0.8843, 0.4754, 0.8905, 0.489, 0.881, 0.5034, 0.8766, 0.4935, 0.817, 0.4925, 0.8218, 0.4783, 0.8312, 0.4957, 0.8277, 0.5059, 0.8432, 0.6269, 0.8352, 0.6188, 0.8409, 0.5976, 0.8468, 0.6035, 0.9003, 0.5394, 0.9003, 0.5573, 0.8882, 0.553, 0.8882, 0.54, 0.8432, 0.4522, 0.8518, 0.4501, 0.853, 0.4752, 0.8468, 0.4767, 0.817, 0.5785, 0.8136, 0.5615, 0.8253, 0.556, 0.8277, 0.5684, 0.8905, 0.6048, 0.8843, 0.6165, 0.8766, 0.5959, 0.881, 0.5874, 0.9611, 0.3461, 0.9611, 0.359, 0.9424, 0.359, 0.9424, 0.3461, 0.9253, 0.8096, 0.9253, 0.7981, 0.9439, 0.7981, 0.9439, 0.8096, 0.9611, 0.3331, 0.9611, 0.3461, 0.9424, 0.3461, 0.9424, 0.3331, 0.9253, 0.8196, 0.9253, 0.8096, 0.9439, 0.8096, 0.9439, 0.8196, 0.9611, 0.3206, 0.9611, 0.3331, 0.9424, 0.3331, 0.9424, 0.3206, 0.9253, 0.8279, 0.9253, 0.8196, 0.9439, 0.8196, 0.9439, 0.8279, 0.9611, 0.3092, 0.9611, 0.3206, 0.9424, 0.3206, 0.9424, 0.3092, 0.9253, 0.8341, 0.9253, 0.8279, 0.9439, 0.8279, 0.9439, 0.8341, 0.9023, 0.4041, 0.9023, 0.4104, 0.8836, 0.4104, 0.8836, 0.4041, 0.9611, 0.2991, 0.9611, 0.3092, 0.9424, 0.3092, 0.9424, 0.2991, 0.215, 0.9094, 0.215, 0.9034, 0.2336, 0.9034, 0.2336, 0.9094, 0.9023, 0.3981, 0.9023, 0.4041, 0.8836, 0.4041, 0.8836, 0.3981, 0.9611, 0.2908, 0.9611, 0.2991, 0.9424, 0.2991, 0.9424, 0.2908, 0.215, 0.9157, 0.215, 0.9094, 0.2336, 0.9094, 0.2336, 0.9157, 0.9253, 0.7174, 0.9253, 0.7112, 0.9439, 0.7112, 0.9439, 0.7174, 0.9611, 0.2847, 0.9611, 0.2908, 0.9424, 0.2908, 0.9424, 0.2847, 0.215, 0.9219, 0.215, 0.9157, 0.2336, 0.9157, 0.2336, 0.9219, 0.9253, 0.7256, 0.9253, 0.7174, 0.9439, 0.7174, 0.9439, 0.7256, 0.9023, 0.4166, 0.9023, 0.4227, 0.8836, 0.4227, 0.8836, 0.4166, 0.215, 0.928, 0.215, 0.9219, 0.2336, 0.9219, 0.2336, 0.928, 0.9253, 0.7357, 0.9253, 0.7256, 0.9439, 0.7256, 0.9439, 0.7357, 0.9023, 0.4104, 0.9023, 0.4166, 0.8836, 0.4166, 0.8836, 0.4104, 0.9611, 0.4013, 0.9611, 0.4075, 0.9424, 0.4075, 0.9424, 0.4013, 0.9253, 0.7472, 0.9253, 0.7357, 0.9439, 0.7357, 0.9439, 0.7472, 0.9611, 0.3931, 0.9611, 0.4013, 0.9424, 0.4013, 0.9424, 0.3931, 0.9253, 0.7597, 0.9253, 0.7472, 0.9439, 0.7472, 0.9439, 0.7597, 0.9611, 0.383, 0.9611, 0.3931, 0.9424, 0.3931, 0.9424, 0.383, 0.9253, 0.7726, 0.9253, 0.7597, 0.9439, 0.7597, 0.9439, 0.7726, 0.9611, 0.3715, 0.9611, 0.383, 0.9424, 0.383, 0.9424, 0.3715, 0.9253, 0.7856, 0.9253, 0.7726, 0.9439, 0.7726, 0.9439, 0.7856, 0.9611, 0.359, 0.9611, 0.3715, 0.9424, 0.3715, 0.9424, 0.359, 0.2812, 0.5833, 0.2812, 0.6667, 0.25, 0.6667, 0.25, 0.5833, 0.09375, 0.5, 0.09375, 0.5833, 0.0625, 0.5833, 0.0625, 0.5, 1.0, 0.9167, 1.0, 1.0, 0.9688, 1.0, 0.9688, 0.9167, 0.2812, 0.6667, 0.2812, 0.75, 0.25, 0.75, 0.25, 0.6667, 0.09375, 0.5833, 0.09375, 0.6667, 0.0625, 0.6667, 0.0625, 0.5833, 0.9688, 0.9167, 0.9688, 1.0, 0.9375, 1.0, 0.9375, 0.9167, 0.2812, 0.75, 0.2812, 0.8333, 0.25, 0.8333, 0.25, 0.75, 0.09375, 0.6667, 0.09375, 0.75, 0.0625, 0.75, 0.0625, 0.6667, 0.9375, 0.9167, 0.9375, 1.0, 0.9062, 1.0, 0.9062, 0.9167, 0.2812, 0.8333, 0.2812, 0.9167, 0.25, 0.9167, 0.25, 0.8333, 0.09375, 0.75, 0.09375, 0.8333, 0.0625, 0.8333, 0.0625, 0.75, 0.9062, 0.9167, 0.9062, 1.0, 0.875, 1.0, 0.875, 0.9167, 0.3125, 0.5, 0.3125, 0.5833, 0.2812, 0.5833, 0.2812, 0.5, 0.09375, 0.8333, 0.09375, 0.9167, 0.0625, 0.9167, 0.0625, 0.8333, 0.875, 0.9167, 0.875, 1.0, 0.8438, 1.0, 0.8438, 0.9167, 0.3125, 0.5833, 0.3125, 0.6667, 0.2812, 0.6667, 0.2812, 0.5833, 0.125, 0.5, 0.125, 0.5833, 0.09375, 0.5833, 0.09375, 0.5, 0.8438, 0.9167, 0.8438, 1.0, 0.8125, 1.0, 0.8125, 0.9167, 0.3125, 0.6667, 0.3125, 0.75, 0.2812, 0.75, 0.2812, 0.6667, 0.125, 0.5833, 0.125, 0.6667, 0.09375, 0.6667, 0.09375, 0.5833, 0.8125, 0.9167, 0.8125, 1.0, 0.7812, 1.0, 0.7812, 0.9167, 0.4062, 0.6667, 0.4063, 0.75, 0.375, 0.75, 0.375, 0.6667, 0.3125, 0.75, 0.3125, 0.8333, 0.2812, 0.8333, 0.2812, 0.75, 0.125, 0.6667, 0.125, 0.75, 0.09375, 0.75, 0.09375, 0.6667, 0.7812, 0.9167, 0.7812, 1.0, 0.75, 1.0, 0.75, 0.9167, 0.3125, 0.8333, 0.3125, 0.9167, 0.2812, 0.9167, 0.2812, 0.8333, 0.125, 0.75, 0.125, 0.8333, 0.09375, 0.8333, 0.09375, 0.75, 0.75, 0.9167, 0.75, 1.0, 0.7188, 1.0, 0.7188, 0.9167, 0.3438, 0.5, 0.3438, 0.5833, 0.3125, 0.5833, 0.3125, 0.5, 0.125, 0.8333, 0.125, 0.9167, 0.09375, 0.9167, 0.09375, 0.8333, 0.2188, 0.75, 0.2188, 0.8333, 0.1875, 0.8333, 0.1875, 0.75, 0.7188, 0.9167, 0.7188, 1.0, 0.6875, 1.0, 0.6875, 0.9167, 0.3438, 0.5833, 0.3437, 0.6667, 0.3125, 0.6667, 0.3125, 0.5833, 0.2188, 0.6667, 0.2188, 0.75, 0.1875, 0.75, 0.1875, 0.6667, 0.3639, 0.2301, 0.2551, 0.3145, 0.2551, 0.09685, 0.3639, 0.01248, 0.6065, 0.01248, 0.6065, 0.2301, 0.4977, 0.2301, 0.4977, 0.01248, 0.7153, 0.01248, 0.7153, 0.2301, 0.6065, 0.2301, 0.6065, 0.01248, 0.4727, 0.3145, 0.3639, 0.2301, 0.3639, 0.01248, 0.4727, 0.09685, 0.9006, 0.3731, 0.8919, 0.3731, 0.8919, 0.2847, 0.9006, 0.2847, 0.8919, 0.3731, 0.8836, 0.3731, 0.8836, 0.2847, 0.8919, 0.2847, 0.2826, 0.9463, 0.2826, 0.9378, 0.3711, 0.9378, 0.3711, 0.9463, 0.2826, 0.9378, 0.2826, 0.9264, 0.3711, 0.9264, 0.3711, 0.9378, 0.2826, 0.9264, 0.2826, 0.9125, 0.3711, 0.9125, 0.3711, 0.9264, 0.2826, 0.9125, 0.2826, 0.8967, 0.3711, 0.8967, 0.3711, 0.9125, 0.2826, 0.8967, 0.2826, 0.8795, 0.3711, 0.8795, 0.3711, 0.8967, 0.2826, 0.8795, 0.2826, 0.8617, 0.3711, 0.8617, 0.3711, 0.8795, 0.2826, 0.8617, 0.2826, 0.8438, 0.3711, 0.8438, 0.3711, 0.8617, 0.2826, 0.8438, 0.2826, 0.8266, 0.3711, 0.8266, 0.3711, 0.8438, 0.2826, 0.8266, 0.2826, 0.8108, 0.3711, 0.8108, 0.3711, 0.8266, 0.2826, 0.8108, 0.2826, 0.7969, 0.3711, 0.7969, 0.3711, 0.8108, 0.2826, 0.7969, 0.2826, 0.7855, 0.3711, 0.7855, 0.3711, 0.7969, 0.2826, 0.7855, 0.2826, 0.777, 0.3711, 0.777, 0.3711, 0.7855, 0.9027, 0.8659, 0.911, 0.8659, 0.911, 0.9544, 0.9027, 0.9544, 0.911, 0.8659, 0.9196, 0.8659, 0.9196, 0.9544, 0.911, 0.9544, 0.9196, 0.8659, 0.9282, 0.8659, 0.9282, 0.9544, 0.9196, 0.9544, 0.9282, 0.8659, 0.9365, 0.8659, 0.9365, 0.9544, 0.9282, 0.9544, 0.6111, 0.9095, 0.6111, 0.901, 0.6996, 0.901, 0.6996, 0.9095, 0.6111, 0.901, 0.6111, 0.8896, 0.6996, 0.8896, 0.6996, 0.901, 0.6111, 0.8896, 0.6111, 0.8758, 0.6996, 0.8758, 0.6996, 0.8896, 0.6111, 0.8758, 0.6111, 0.8599, 0.6996, 0.8599, 0.6996, 0.8758, 0.6111, 0.8599, 0.6111, 0.8428, 0.6996, 0.8428, 0.6996, 0.8599, 0.6111, 0.8428, 0.6111, 0.8249, 0.6996, 0.8249, 0.6996, 0.8428, 0.6111, 0.8249, 0.6111, 0.807, 0.6996, 0.807, 0.6996, 0.8249, 0.6111, 0.807, 0.6111, 0.7898, 0.6996, 0.7898, 0.6996, 0.807, 0.6111, 0.7898, 0.6111, 0.774, 0.6996, 0.774, 0.6996, 0.7898, 0.6111, 0.774, 0.6111, 0.7601, 0.6996, 0.7601, 0.6996, 0.774, 0.6111, 0.7601, 0.6111, 0.7487, 0.6996, 0.7487, 0.6996, 0.7601, 0.6111, 0.7487, 0.6111, 0.7403, 0.6996, 0.7403, 0.6996, 0.7487, 0.8771, 0.8267, 0.8713, 0.8055, 0.8766, 0.7975, 0.8843, 0.8157, 0.9175, 0.3731, 0.9092, 0.3731, 0.9092, 0.2847, 0.9175, 0.2847, 0.9092, 0.3731, 0.9006, 0.3731, 0.9006, 0.2847, 0.9092, 0.2847, 0.05231, 0.765, 0.04377, 0.7629, 0.03573, 0.7573, 0.02849, 0.7484, 0.02234, 0.7367, 0.0175, 0.7226, 0.01417, 0.7066, 0.01248, 0.6893, 0.01248, 0.6714, 0.01417, 0.6536, 0.0175, 0.6366, 0.02234, 0.621, 0.02849, 0.6074, 0.03573, 0.5963, 0.04377, 0.5882, 0.05231, 0.5834, 0.06101, 0.582, 0.06955, 0.5842, 0.07759, 0.5898, 0.08483, 0.5986, 0.09098, 0.6103, 0.09582, 0.6245, 0.09915, 0.6405, 0.1008, 0.6577, 0.1008, 0.6756, 0.09915, 0.6934, 0.09582, 0.7105, 0.09098, 0.7261, 0.08483, 0.7397, 0.07759, 0.7508, 0.06955, 0.7589, 0.06101, 0.7637, 0.9253, 0.5994, 0.9439, 0.5994, 0.9439, 0.6119, 0.9253, 0.6119, 0.8136, 0.7826, 0.8253, 0.7735, 0.8277, 0.7851, 0.817, 0.7986, 0.8518, 0.6593, 0.853, 0.6841, 0.8468, 0.6876, 0.8432, 0.6641, 0.8986, 0.7694, 0.887, 0.7639, 0.8882, 0.751, 0.9003, 0.7516, 0.8352, 0.8332, 0.8409, 0.8102, 0.8468, 0.8143, 0.8432, 0.8388, 0.8218, 0.6969, 0.8312, 0.7113, 0.8277, 0.7227, 0.817, 0.7125, 0.8953, 0.7004, 0.8845, 0.7139, 0.881, 0.7036, 0.8905, 0.6863, 0.869, 0.8348, 0.8655, 0.8114, 0.8713, 0.8055, 0.8771, 0.8267, 0.812, 0.7653, 0.8241, 0.7609, 0.8253, 0.7735, 0.8136, 0.7826, 0.869, 0.6602, 0.8655, 0.6847, 0.8593, 0.6831, 0.8605, 0.658, 0.8605, 0.658, 0.8593, 0.6831, 0.853, 0.6841, 0.8518, 0.6593, 0.8953, 0.7864, 0.8845, 0.7763, 0.887, 0.7639, 0.8986, 0.7694, 0.828, 0.8244, 0.8357, 0.8038, 0.8409, 0.8102, 0.8352, 0.8332, 0.828, 0.6833, 0.8357, 0.7015, 0.8312, 0.7113, 0.8218, 0.6969, 0.8986, 0.7164, 0.887, 0.7255, 0.8845, 0.7139, 0.8953, 0.7004, 0.8605, 0.8396, 0.8593, 0.8149, 0.8655, 0.8114, 0.869, 0.8348, 0.812, 0.7474, 0.8241, 0.748, 0.8241, 0.7609, 0.812, 0.7653, 0.8771, 0.6658, 0.8713, 0.6887, 0.8655, 0.6847, 0.869, 0.6602, 0.8905, 0.8021, 0.881, 0.7876, 0.8845, 0.7763, 0.8953, 0.7864, 0.8218, 0.8127, 0.8312, 0.7953, 0.8357, 0.8038, 0.828, 0.8244, 0.8352, 0.6722, 0.8409, 0.6934, 0.8357, 0.7015, 0.828, 0.6833, 0.9003, 0.7337, 0.8882, 0.738, 0.887, 0.7255, 0.8986, 0.7164, 0.8518, 0.841, 0.853, 0.8159, 0.8593, 0.8149, 0.8605, 0.8396, 0.8136, 0.7296, 0.8253, 0.735, 0.8241, 0.748, 0.812, 0.7474, 0.8843, 0.6746, 0.8766, 0.6951, 0.8713, 0.6887, 0.8771, 0.6658, 0.8843, 0.8157, 0.8766, 0.7975, 0.881, 0.7876, 0.8905, 0.8021, 0.817, 0.7986, 0.8277, 0.7851, 0.8312, 0.7953, 0.8218, 0.8127, 0.8432, 0.6641, 0.8468, 0.6876, 0.8409, 0.6934, 0.8352, 0.6722, 0.9003, 0.7516, 0.8882, 0.751, 0.8882, 0.738, 0.9003, 0.7337, 0.8432, 0.8388, 0.8468, 0.8143, 0.853, 0.8159, 0.8518, 0.841, 0.817, 0.7125, 0.8277, 0.7227, 0.8253, 0.735, 0.8136, 0.7296, 0.8905, 0.6863, 0.881, 0.7036, 0.8766, 0.6951, 0.8843, 0.6746, 0.9875, 0.6249, 0.9689, 0.6249, 0.9689, 0.6119, 0.9875, 0.6119, 0.9253, 0.588, 0.9439, 0.588, 0.9439, 0.5994, 0.9253, 0.5994, 0.9875, 0.6379, 0.9689, 0.6379, 0.9689, 0.6249, 0.9875, 0.6249, 0.9253, 0.5779, 0.9439, 0.5779, 0.9439, 0.588, 0.9253, 0.588, 0.9875, 0.6503, 0.9689, 0.6503, 0.9689, 0.6379, 0.9875, 0.6379, 0.9253, 0.5696, 0.9439, 0.5696, 0.9439, 0.5779, 0.9253, 0.5779, 0.9875, 0.6618, 0.9689, 0.6618, 0.9689, 0.6503, 0.9875, 0.6503, 0.9253, 0.5635, 0.9439, 0.5635, 0.9439, 0.5696, 0.9253, 0.5696, 0.7589, 0.9062, 0.7403, 0.9062, 0.7403, 0.8999, 0.7589, 0.8999, 0.9875, 0.6719, 0.9689, 0.6719, 0.9689, 0.6618, 0.9875, 0.6618, 0.4977, 0.953, 0.5163, 0.953, 0.5163, 0.959, 0.4977, 0.959, 0.7589, 0.9122, 0.7403, 0.9122, 0.7403, 0.9062, 0.7589, 0.9062, 0.9875, 0.6801, 0.9689, 0.6801, 0.9689, 0.6719, 0.9875, 0.6719, 0.4977, 0.9467, 0.5163, 0.9467, 0.5163, 0.953, 0.4977, 0.953, 0.9253, 0.6801, 0.9439, 0.6801, 0.9439, 0.6863, 0.9253, 0.6863, 0.9875, 0.6863, 0.9689, 0.6863, 0.9689, 0.6801, 0.9875, 0.6801, 0.4977, 0.9405, 0.5163, 0.9405, 0.5163, 0.9467, 0.4977, 0.9467, 0.9253, 0.6719, 0.9439, 0.6719, 0.9439, 0.6801, 0.9253, 0.6801, 0.7589, 0.8937, 0.7403, 0.8937, 0.7403, 0.8876, 0.7589, 0.8876, 0.4977, 0.9345, 0.5163, 0.9345, 0.5163, 0.9405, 0.4977, 0.9405, 0.9253, 0.6618, 0.9439, 0.6618, 0.9439, 0.6719, 0.9253, 0.6719, 0.7589, 0.8999, 0.7403, 0.8999, 0.7403, 0.8937, 0.7589, 0.8937, 0.9875, 0.5696, 0.9689, 0.5696, 0.9689, 0.5635, 0.9875, 0.5635, 0.9253, 0.6503, 0.9439, 0.6503, 0.9439, 0.6618, 0.9253, 0.6618, 0.9875, 0.5779, 0.9689, 0.5779, 0.9689, 0.5696, 0.9875, 0.5696, 0.9253, 0.6379, 0.9439, 0.6379, 0.9439, 0.6503, 0.9253, 0.6503, 0.9875, 0.588, 0.9689, 0.588, 0.9689, 0.5779, 0.9875, 0.5779, 0.9253, 0.6249, 0.9439, 0.6249, 0.9439, 0.6379, 0.9253, 0.6379, 0.9875, 0.5994, 0.9689, 0.5994, 0.9689, 0.588, 0.9875, 0.588, 0.9253, 0.6119, 0.9439, 0.6119, 0.9439, 0.6249, 0.9253, 0.6249, 0.9875, 0.6119, 0.9689, 0.6119, 0.9689, 0.5994, 0.9875, 0.5994, 0.1562, 0.5, 0.1562, 0.5833, 0.125, 0.5833, 0.125, 0.5, 0.6875, 0.9167, 0.6875, 1.0, 0.6562, 1.0, 0.6562, 0.9167, 0.3437, 0.6667, 0.3437, 0.75, 0.3125, 0.75, 0.3125, 0.6667, 0.1562, 0.5833, 0.1562, 0.6667, 0.125, 0.6667, 0.125, 0.5833, 0.6562, 0.9167, 0.6562, 1.0, 0.625, 1.0, 0.625, 0.9167, 0.3437, 0.75, 0.3437, 0.8333, 0.3125, 0.8333, 0.3125, 0.75, 0.1562, 0.6667, 0.1562, 0.75, 0.125, 0.75, 0.125, 0.6667, 0.625, 0.9167, 0.625, 1.0, 0.5938, 1.0, 0.5938, 0.9167, 0.3437, 0.8333, 0.3437, 0.9167, 0.3125, 0.9167, 0.3125, 0.8333, 0.1562, 0.75, 0.1562, 0.8333, 0.125, 0.8333, 0.125, 0.75, 0.5938, 0.9167, 0.5938, 1.0, 0.5625, 1.0, 0.5625, 0.9167, 0.375, 0.5, 0.375, 0.5833, 0.3438, 0.5833, 0.3438, 0.5, 0.1562, 0.8333, 0.1562, 0.9167, 0.125, 0.9167, 0.125, 0.8333, 0.5625, 0.9167, 0.5625, 1.0, 0.5312, 1.0, 0.5312, 0.9167, 0.375, 0.5833, 0.375, 0.6667, 0.3437, 0.6667, 0.3438, 0.5833, 0.1875, 0.5, 0.1875, 0.5833, 0.1562, 0.5833, 0.1562, 0.5, 0.5312, 0.9167, 0.5312, 1.0, 0.5, 1.0, 0.5, 0.9167, 0.375, 0.6667, 0.375, 0.75, 0.3437, 0.75, 0.3437, 0.6667, 0.1875, 0.5833, 0.1875, 0.6667, 0.1562, 0.6667, 0.1562, 0.5833, 0.5, 0.9167, 0.5, 1.0, 0.4688, 1.0, 0.4688, 0.9167, 0.375, 0.75, 0.375, 0.8333, 0.3437, 0.8333, 0.3437, 0.75, 0.1875, 0.6667, 0.1875, 0.75, 0.1562, 0.75, 0.1562, 0.6667, 0.4688, 0.9167, 0.4688, 1.0, 0.4375, 1.0, 0.4375, 0.9167, 0.375, 0.8333, 0.375, 0.9167, 0.3437, 0.9167, 0.3437, 0.8333, 0.1875, 0.75, 0.1875, 0.8333, 0.1562, 0.8333, 0.1562, 0.75, 0.4375, 0.9167, 0.4375, 1.0, 0.4062, 1.0, 0.4062, 0.9167, 0.4062, 0.5, 0.4062, 0.5833, 0.375, 0.5833, 0.375, 0.5, 0.1875, 0.8333, 0.1875, 0.9167, 0.1562, 0.9167, 0.1562, 0.8333, 0.4062, 0.9167, 0.4062, 1.0, 0.375, 1.0, 0.375, 0.9167, 0.4062, 0.5833, 0.4062, 0.6667, 0.375, 0.6667, 0.375, 0.5833, 0.375, 0.9167, 0.375, 1.0, 0.3438, 1.0, 0.3437, 0.9167, 0.2188, 0.5, 0.2188, 0.5833, 0.1875, 0.5833, 0.1875, 0.5, 0.3437, 0.9167, 0.3438, 1.0, 0.3125, 1.0, 0.3125, 0.9167, 0.4063, 0.75, 0.4063, 0.8333, 0.375, 0.8333, 0.375, 0.75, 0.1486, 0.7915, 0.1548, 0.79, 0.1611, 0.791, 0.1673, 0.7944, 0.1731, 0.8003, 0.1784, 0.8083, 0.1829, 0.8182, 0.1864, 0.8296, 0.1888, 0.8419, 0.19, 0.8548, 0.19, 0.8678, 0.1888, 0.8804, 0.1864, 0.892, 0.1829, 0.9022, 0.1784, 0.9107, 0.1731, 0.9171, 0.1673, 0.9212, 0.1611, 0.9228, 0.1548, 0.9218, 0.1486, 0.9183, 0.1428, 0.9124, 0.1375, 0.9044, 0.1331, 0.8945, 0.1295, 0.8832, 0.1271, 0.8708, 0.1259, 0.8579, 0.1259, 0.8449, 0.1271, 0.8324, 0.1295, 0.8207, 0.1331, 0.8105, 0.1375, 0.802, 0.1428, 0.7956, 0.4374, 0.7786, 0.4433, 0.7827, 0.4485, 0.7891, 0.453, 0.7976, 0.4565, 0.8078, 0.4589, 0.8194, 0.4601, 0.832, 0.4601, 0.8449, 0.4589, 0.8579, 0.4565, 0.8702, 0.453, 0.8816, 0.4485, 0.8914, 0.4433, 0.8995, 0.4374, 0.9053, 0.4312, 0.9088, 0.4249, 0.9098, 0.4187, 0.9082, 0.4129, 0.9042, 0.4076, 0.8978, 0.4032, 0.8893, 0.3997, 0.879, 0.3972, 0.8674, 0.396, 0.8549, 0.396, 0.8419, 0.3972, 0.829, 0.3997, 0.8166, 0.4032, 0.8053, 0.4076, 0.7954, 0.4129, 0.7874, 0.4187, 0.7815, 0.4249, 0.778, 0.4312, 0.777, 0.3125, 0.9167, 0.3125, 1.0, 0.2812, 1.0, 0.2812, 0.9167, 0.0625, 0.8333, 0.0625, 0.9167, 0.03125, 0.9167, 0.03125, 0.8333, 0.2812, 0.5, 0.2812, 0.5833, 0.25, 0.5833, 0.25, 0.5, 0.2812, 0.9167, 0.2812, 1.0, 0.25, 1.0, 0.25, 0.9167, 0.0625, 0.75, 0.0625, 0.8333, 0.03125, 0.8333, 0.03125, 0.75, 0.25, 0.8333, 0.25, 0.9167, 0.2188, 0.9167, 0.2188, 0.8333, 0.25, 0.9167, 0.25, 1.0, 0.2188, 1.0, 0.2188, 0.9167, 0.0625, 0.6667, 0.0625, 0.75, 0.03125, 0.75, 0.03125, 0.6667, 0.25, 0.75, 0.25, 0.8333, 0.2188, 0.8333, 0.2188, 0.75, 0.2188, 0.9167, 0.2188, 1.0, 0.1875, 1.0, 0.1875, 0.9167, 0.0625, 0.5833, 0.0625, 0.6667, 0.03125, 0.6667, 0.03125, 0.5833, 0.25, 0.6667, 0.25, 0.75, 0.2188, 0.75, 0.2188, 0.6667, 0.1875, 0.9167, 0.1875, 1.0, 0.1562, 1.0, 0.1562, 0.9167, 0.0625, 0.5, 0.0625, 0.5833, 0.03125, 0.5833, 0.03125, 0.5, 0.25, 0.5833, 0.25, 0.6667, 0.2188, 0.6667, 0.2188, 0.5833, 0.1562, 0.9167, 0.1562, 1.0, 0.125, 1.0, 0.125, 0.9167, 0.03125, 0.8333, 0.03125, 0.9167, 0.0, 0.9167, 0.0, 0.8333, 0.25, 0.5, 0.25, 0.5833, 0.2188, 0.5833, 0.2188, 0.5, 0.125, 0.9167, 0.125, 1.0, 0.09375, 1.0, 0.09375, 0.9167, 0.03125, 0.75, 0.03125, 0.8333, 0.0, 0.8333, 0.0, 0.75, 0.2188, 0.8333, 0.2188, 0.9167, 0.1875, 0.9167, 0.1875, 0.8333, 0.09375, 0.9167, 0.09375, 1.0, 0.0625, 1.0, 0.0625, 0.9167, 0.03125, 0.6667, 0.03125, 0.75, 0.0, 0.75, 0.0, 0.6667, 0.03125, 0.5833, 0.03125, 0.6667, 0.0, 0.6667, 0.0, 0.5833, 0.0625, 0.9167, 0.0625, 1.0, 0.03125, 1.0, 0.03125, 0.9167, 0.2188, 0.5833, 0.2188, 0.6667, 0.1875, 0.6667, 0.1875, 0.5833, 0.4063, 0.8333, 0.4062, 0.9167, 0.375, 0.9167, 0.375, 0.8333, 0.03125, 0.9167, 0.03125, 1.0, 0.0, 1.0, 0.0, 0.9167, 0.03125, 0.5, 0.03125, 0.5833, 0.0, 0.5833, 0.0, 0.5, 0.4375, 0.5, 0.4375, 0.5833, 0.4062, 0.5833, 0.4062, 0.5, 0.4375, 0.5833, 0.4375, 0.6667, 0.4062, 0.6667, 0.4062, 0.5833, 0.4375, 0.6667, 0.4375, 0.75, 0.4063, 0.75, 0.4062, 0.6667, 0.4375, 0.75, 0.4375, 0.8333, 0.4063, 0.8333, 0.4063, 0.75, 0.4375, 0.8333, 0.4375, 0.9167, 0.4062, 0.9167, 0.4063, 0.8333, 0.4688, 0.5, 0.4688, 0.5833, 0.4375, 0.5833, 0.4375, 0.5, 0.4688, 0.5833, 0.4687, 0.6667, 0.4375, 0.6667, 0.4375, 0.5833, 0.4687, 0.6667, 0.4688, 0.75, 0.4375, 0.75, 0.4375, 0.6667, 0.4688, 0.75, 0.4688, 0.8333, 0.4375, 0.8333, 0.4375, 0.75, 0.4688, 0.8333, 0.4688, 0.9167, 0.4375, 0.9167, 0.4375, 0.8333, 0.5, 0.5, 0.5, 0.5833, 0.4688, 0.5833, 0.4688, 0.5, 0.5, 0.5833, 0.5, 0.6667, 0.4687, 0.6667, 0.4688, 0.5833, 0.5, 0.6667, 0.5, 0.75, 0.4688, 0.75, 0.4687, 0.6667, 0.5, 0.75, 0.5, 0.8333, 0.4688, 0.8333, 0.4688, 0.75, 0.5, 0.8333, 0.5, 0.9167, 0.4688, 0.9167, 0.4688, 0.8333, 0.5312, 0.5, 0.5312, 0.5833, 0.5, 0.5833, 0.5, 0.5, 0.5312, 0.5833, 0.5312, 0.6667, 0.5, 0.6667, 0.5, 0.5833, 0.5312, 0.6667, 0.5312, 0.75, 0.5, 0.75, 0.5, 0.6667, 0.5312, 0.75, 0.5312, 0.8333, 0.5, 0.8333, 0.5, 0.75, 0.5312, 0.8333, 0.5312, 0.9167, 0.5, 0.9167, 0.5, 0.8333, 0.5625, 0.5, 0.5625, 0.5833, 0.5312, 0.5833, 0.5312, 0.5, 0.5625, 0.5833, 0.5625, 0.6667, 0.5312, 0.6667, 0.5312, 0.5833, 0.5625, 0.6667, 0.5625, 0.75, 0.5312, 0.75, 0.5312, 0.6667, 0.5625, 0.75, 0.5625, 0.8333, 0.5312, 0.8333, 0.5312, 0.75, 0.5625, 0.8333, 0.5625, 0.9167, 0.5312, 0.9167, 0.5312, 0.8333, 0.5938, 0.5, 0.5938, 0.5833, 0.5625, 0.5833, 0.5625, 0.5, 0.5938, 0.5833, 0.5938, 0.6667, 0.5625, 0.6667, 0.5625, 0.5833, 0.5938, 0.6667, 0.5938, 0.75, 0.5625, 0.75, 0.5625, 0.6667, 0.5938, 0.75, 0.5938, 0.8333, 0.5625, 0.8333, 0.5625, 0.75, 0.5938, 0.8333, 0.5938, 0.9167, 0.5625, 0.9167, 0.5625, 0.8333, 0.625, 0.5, 0.625, 0.5833, 0.5938, 0.5833, 0.5938, 0.5, 0.625, 0.5833, 0.625, 0.6667, 0.5938, 0.6667, 0.5938, 0.5833, 0.625, 0.6667, 0.625, 0.75, 0.5938, 0.75, 0.5938, 0.6667, 0.625, 0.75, 0.625, 0.8333, 0.5938, 0.8333, 0.5938, 0.75, 0.625, 0.8333, 0.625, 0.9167, 0.5938, 0.9167, 0.5938, 0.8333, 0.6562, 0.5, 0.6562, 0.5833, 0.625, 0.5833, 0.625, 0.5, 0.6562, 0.5833, 0.6562, 0.6667, 0.625, 0.6667, 0.625, 0.5833, 0.6562, 0.6667, 0.6563, 0.75, 0.625, 0.75, 0.625, 0.6667, 0.6563, 0.75, 0.6563, 0.8333, 0.625, 0.8333, 0.625, 0.75, 0.6563, 0.8333, 0.6562, 0.9167, 0.625, 0.9167, 0.625, 0.8333, 0.6875, 0.5, 0.6875, 0.5833, 0.6562, 0.5833, 0.6562, 0.5, 0.6875, 0.5833, 0.6875, 0.6667, 0.6562, 0.6667, 0.6562, 0.5833, 0.6875, 0.6667, 0.6875, 0.75, 0.6563, 0.75, 0.6562, 0.6667, 0.6875, 0.75, 0.6875, 0.8333, 0.6563, 0.8333, 0.6563, 0.75, 0.6875, 0.8333, 0.6875, 0.9167, 0.6562, 0.9167, 0.6563, 0.8333, 0.7188, 0.5, 0.7188, 0.5833, 0.6875, 0.5833, 0.6875, 0.5, 0.7188, 0.5833, 0.7188, 0.6667, 0.6875, 0.6667, 0.6875, 0.5833, 0.7188, 0.6667, 0.7188, 0.75, 0.6875, 0.75, 0.6875, 0.6667, 0.7188, 0.75, 0.7188, 0.8333, 0.6875, 0.8333, 0.6875, 0.75, 0.7188, 0.8333, 0.7188, 0.9167, 0.6875, 0.9167, 0.6875, 0.8333, 0.75, 0.5, 0.75, 0.5833, 0.7188, 0.5833, 0.7188, 0.5, 0.75, 0.5833, 0.75, 0.6667, 0.7188, 0.6667, 0.7188, 0.5833, 0.75, 0.6667, 0.75, 0.75, 0.7188, 0.75, 0.7188, 0.6667, 0.75, 0.75, 0.75, 0.8333, 0.7188, 0.8333, 0.7188, 0.75, 0.75, 0.8333, 0.75, 0.9167, 0.7188, 0.9167, 0.7188, 0.8333, 0.7812, 0.5, 0.7812, 0.5833, 0.75, 0.5833, 0.75, 0.5, 0.7812, 0.5833, 0.7812, 0.6667, 0.75, 0.6667, 0.75, 0.5833, 0.7812, 0.6667, 0.7812, 0.75, 0.75, 0.75, 0.75, 0.6667, 0.7812, 0.75, 0.7812, 0.8333, 0.75, 0.8333, 0.75, 0.75, 0.7812, 0.8333, 0.7812, 0.9167, 0.75, 0.9167, 0.75, 0.8333, 0.8125, 0.5, 0.8125, 0.5833, 0.7812, 0.5833, 0.7812, 0.5, 0.8125, 0.5833, 0.8125, 0.6667, 0.7812, 0.6667, 0.7812, 0.5833, 0.8125, 0.6667, 0.8125, 0.75, 0.7812, 0.75, 0.7812, 0.6667, 0.8125, 0.75, 0.8125, 0.8333, 0.7812, 0.8333, 0.7812, 0.75, 0.8125, 0.8333, 0.8125, 0.9167, 0.7812, 0.9167, 0.7812, 0.8333, 0.8438, 0.5, 0.8438, 0.5833, 0.8125, 0.5833, 0.8125, 0.5, 0.8438, 0.5833, 0.8437, 0.6667, 0.8125, 0.6667, 0.8125, 0.5833, 0.8437, 0.6667, 0.8438, 0.75, 0.8125, 0.75, 0.8125, 0.6667, 0.8438, 0.75, 0.8438, 0.8333, 0.8125, 0.8333, 0.8125, 0.75, 0.8438, 0.8333, 0.8438, 0.9167, 0.8125, 0.9167, 0.8125, 0.8333, 0.875, 0.5, 0.875, 0.5833, 0.8438, 0.5833, 0.8438, 0.5, 0.875, 0.5833, 0.875, 0.6667, 0.8437, 0.6667, 0.8438, 0.5833, 0.875, 0.6667, 0.875, 0.75, 0.8438, 0.75, 0.8437, 0.6667, 0.875, 0.75, 0.875, 0.8333, 0.8438, 0.8333, 0.8438, 0.75, 0.875, 0.8333, 0.875, 0.9167, 0.8438, 0.9167, 0.8438, 0.8333, 0.9062, 0.5, 0.9062, 0.5833, 0.875, 0.5833, 0.875, 0.5, 0.9062, 0.5833, 0.9062, 0.6667, 0.875, 0.6667, 0.875, 0.5833, 0.9062, 0.6667, 0.9062, 0.75, 0.875, 0.75, 0.875, 0.6667, 0.9062, 0.75, 0.9062, 0.8333, 0.875, 0.8333, 0.875, 0.75, 0.9062, 0.8333, 0.9062, 0.9167, 0.875, 0.9167, 0.875, 0.8333, 0.9375, 0.5, 0.9375, 0.5833, 0.9062, 0.5833, 0.9062, 0.5, 0.9375, 0.5833, 0.9375, 0.6667, 0.9062, 0.6667, 0.9062, 0.5833, 0.9375, 0.6667, 0.9375, 0.75, 0.9062, 0.75, 0.9062, 0.6667, 0.9375, 0.75, 0.9375, 0.8333, 0.9062, 0.8333, 0.9062, 0.75, 0.9375, 0.8333, 0.9375, 0.9167, 0.9062, 0.9167, 0.9062, 0.8333, 0.9688, 0.5, 0.9688, 0.5833, 0.9375, 0.5833, 0.9375, 0.5, 0.9688, 0.5833, 0.9688, 0.6667, 0.9375, 0.6667, 0.9375, 0.5833, 0.9688, 0.6667, 0.9688, 0.75, 0.9375, 0.75, 0.9375, 0.6667, 0.9688, 0.75, 0.9688, 0.8333, 0.9375, 0.8333, 0.9375, 0.75, 0.9688, 0.8333, 0.9688, 0.9167, 0.9375, 0.9167, 0.9375, 0.8333, 1.0, 0.5, 1.0, 0.5833, 0.9687, 0.5833, 0.9688, 0.5, 1.0, 0.5833, 1.0, 0.6667, 0.9688, 0.6667, 0.9687, 0.5833, 1.0, 0.6667, 1.0, 0.75, 0.9688, 0.75, 0.9688, 0.6667, 1.0, 0.75, 1.0, 0.8333, 0.9688, 0.8333, 0.9688, 0.75, 1.0, 0.8333, 1.0, 0.9167, 0.9688, 0.9167, 0.9688, 0.8333])
me_cube_003.materials.append(mat_eyes)
me_cube_003.materials.append(mat_headmat)
me_cube_003.update()

# ---- objects
ob_head = bpy.data.objects.new('Head', me_cube_003)

# ---- transforms, parenting, visibility, modifiers, constraints
ob_head.location = (0.0, 0.0, 0.08329)
ob_head.scale = (0.321, 0.321, 0.155)
_vg = ob_head.vertex_groups.new(name='Group')

# ---- collection membership
scene.collection.objects.link(ob_head)

# ---- scene / render settings (as saved in the file)
scene.frame_start = 1; scene.frame_end = 15; scene.frame_set(3)
scene.render.engine = 'BLENDER_EEVEE_NEXT'
scene.cycles.sampling_pattern = 'TABULATED_SOBOL'
scene.cycles.use_light_tree = False
scene.view_settings.view_transform = 'Filmic'
bpy.context.view_layer.update()

# ---- added for rendering (the .blend has no active camera and no usable light): camera, sun
cam_auto = bpy.data.cameras.new('AutoCamera')
cam_auto.lens = 50.0
cam_auto.sensor_width = 36.0
cam_auto.clip_end = 1000.0
ob_auto_camera = bpy.data.objects.new('AutoCamera', cam_auto)
scene.collection.objects.link(ob_auto_camera)
ob_auto_camera.location = (1.13812, -1.45563, 0.942674)
ob_auto_camera.rotation_euler = (1.09748, -7.21219e-08, 0.694738)
scene.camera = ob_auto_camera
light_auto_sun = bpy.data.lights.new('AutoSun', 'SUN')
light_auto_sun.energy = 3.0
light_auto_sun.angle = 0.0523599
ob_auto_sun = bpy.data.objects.new('AutoSun', light_auto_sun)
scene.collection.objects.link(ob_auto_sun)
ob_auto_sun.rotation_euler = (0.872665, 0.174533, 0.523599)
bpy.context.view_layer.update()
